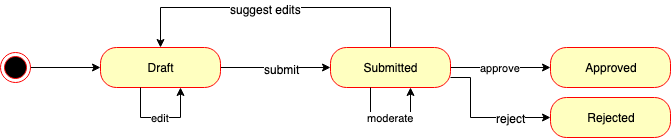

The diagram above was exported from draw.io. Its source (the exported page's mxGraphModel, read from the mxfile embedded in the PNG):
<mxGraphModel dx="667" dy="351" grid="1" gridSize="10" guides="1" tooltips="1" connect="1" arrows="1" fold="1" page="1" pageScale="1" pageWidth="1100" pageHeight="850" background="#ffffff" math="0" shadow="0">
  <root>
    <mxCell id="0" />
    <mxCell id="1" parent="0" />
    <mxCell id="9qXSY4mAGDJ1LotS7s42-5" value="" style="edgeStyle=orthogonalEdgeStyle;rounded=0;orthogonalLoop=1;jettySize=auto;html=1;entryX=0;entryY=0.5;entryDx=0;entryDy=0;" parent="1" source="9qXSY4mAGDJ1LotS7s42-1" target="9qXSY4mAGDJ1LotS7s42-2" edge="1">
      <mxGeometry relative="1" as="geometry">
        <mxPoint x="130" y="105" as="targetPoint" />
      </mxGeometry>
    </mxCell>
    <mxCell id="9qXSY4mAGDJ1LotS7s42-1" value="" style="ellipse;html=1;shape=endState;fillColor=#000000;strokeColor=#ff0000;" parent="1" vertex="1">
      <mxGeometry x="20" y="95" width="30" height="30" as="geometry" />
    </mxCell>
    <mxCell id="9qXSY4mAGDJ1LotS7s42-11" style="edgeStyle=orthogonalEdgeStyle;rounded=0;orthogonalLoop=1;jettySize=auto;html=1;entryX=0;entryY=0.5;entryDx=0;entryDy=0;" parent="1" source="9qXSY4mAGDJ1LotS7s42-2" target="9qXSY4mAGDJ1LotS7s42-8" edge="1">
      <mxGeometry relative="1" as="geometry" />
    </mxCell>
    <mxCell id="9qXSY4mAGDJ1LotS7s42-12" value="submit" style="text;html=1;resizable=0;points=[];align=center;verticalAlign=middle;labelBackgroundColor=#ffffff;" parent="9qXSY4mAGDJ1LotS7s42-11" vertex="1" connectable="0">
      <mxGeometry x="0.1091" y="-1" relative="1" as="geometry">
        <mxPoint as="offset" />
      </mxGeometry>
    </mxCell>
    <mxCell id="9qXSY4mAGDJ1LotS7s42-2" value="Draft" style="rounded=1;whiteSpace=wrap;html=1;arcSize=40;fontColor=#000000;fillColor=#ffffc0;strokeColor=#ff0000;" parent="1" vertex="1">
      <mxGeometry x="120" y="90" width="120" height="40" as="geometry" />
    </mxCell>
    <mxCell id="9qXSY4mAGDJ1LotS7s42-13" value="approve" style="edgeStyle=orthogonalEdgeStyle;rounded=0;orthogonalLoop=1;jettySize=auto;html=1;" parent="1" source="9qXSY4mAGDJ1LotS7s42-8" target="9qXSY4mAGDJ1LotS7s42-9" edge="1">
      <mxGeometry relative="1" as="geometry" />
    </mxCell>
    <mxCell id="9qXSY4mAGDJ1LotS7s42-14" style="edgeStyle=orthogonalEdgeStyle;rounded=0;orthogonalLoop=1;jettySize=auto;html=1;entryX=0;entryY=0.5;entryDx=0;entryDy=0;exitX=1;exitY=0.75;exitDx=0;exitDy=0;" parent="1" source="9qXSY4mAGDJ1LotS7s42-8" target="9qXSY4mAGDJ1LotS7s42-10" edge="1">
      <mxGeometry relative="1" as="geometry">
        <Array as="points">
          <mxPoint x="490" y="120" />
          <mxPoint x="490" y="160" />
        </Array>
      </mxGeometry>
    </mxCell>
    <mxCell id="9qXSY4mAGDJ1LotS7s42-15" value="&lt;div&gt;reject&lt;/div&gt;" style="text;html=1;resizable=0;points=[];align=center;verticalAlign=middle;labelBackgroundColor=#ffffff;" parent="9qXSY4mAGDJ1LotS7s42-14" vertex="1" connectable="0">
      <mxGeometry x="0.5765" relative="1" as="geometry">
        <mxPoint x="-10" as="offset" />
      </mxGeometry>
    </mxCell>
    <mxCell id="9qXSY4mAGDJ1LotS7s42-17" style="edgeStyle=orthogonalEdgeStyle;rounded=0;orthogonalLoop=1;jettySize=auto;html=1;" parent="1" source="9qXSY4mAGDJ1LotS7s42-8" target="9qXSY4mAGDJ1LotS7s42-2" edge="1">
      <mxGeometry relative="1" as="geometry">
        <Array as="points">
          <mxPoint x="410" y="50" />
          <mxPoint x="180" y="50" />
        </Array>
      </mxGeometry>
    </mxCell>
    <mxCell id="9qXSY4mAGDJ1LotS7s42-18" value="suggest edits" style="text;html=1;resizable=0;points=[];align=center;verticalAlign=middle;labelBackgroundColor=#ffffff;" parent="9qXSY4mAGDJ1LotS7s42-17" vertex="1" connectable="0">
      <mxGeometry x="0.0645" y="1" relative="1" as="geometry">
        <mxPoint as="offset" />
      </mxGeometry>
    </mxCell>
    <mxCell id="9qXSY4mAGDJ1LotS7s42-8" value="&lt;div&gt;Submitted&lt;/div&gt;" style="rounded=1;whiteSpace=wrap;html=1;arcSize=40;fontColor=#000000;fillColor=#ffffc0;strokeColor=#ff0000;" parent="1" vertex="1">
      <mxGeometry x="350" y="90" width="120" height="40" as="geometry" />
    </mxCell>
    <mxCell id="9qXSY4mAGDJ1LotS7s42-9" value="Approved" style="rounded=1;whiteSpace=wrap;html=1;arcSize=40;fontColor=#000000;fillColor=#ffffc0;strokeColor=#ff0000;" parent="1" vertex="1">
      <mxGeometry x="570" y="90" width="120" height="40" as="geometry" />
    </mxCell>
    <mxCell id="9qXSY4mAGDJ1LotS7s42-10" value="Rejected" style="rounded=1;whiteSpace=wrap;html=1;arcSize=40;fontColor=#000000;fillColor=#ffffc0;strokeColor=#ff0000;" parent="1" vertex="1">
      <mxGeometry x="570" y="140" width="120" height="40" as="geometry" />
    </mxCell>
    <mxCell id="9qXSY4mAGDJ1LotS7s42-16" value="edit" style="edgeStyle=orthogonalEdgeStyle;rounded=0;orthogonalLoop=1;jettySize=auto;html=1;elbow=vertical;" parent="1" source="9qXSY4mAGDJ1LotS7s42-2" target="9qXSY4mAGDJ1LotS7s42-2" edge="1">
      <mxGeometry relative="1" as="geometry">
        <Array as="points">
          <mxPoint x="200" y="160" />
        </Array>
      </mxGeometry>
    </mxCell>
    <mxCell id="9qXSY4mAGDJ1LotS7s42-21" value="moderate" style="edgeStyle=orthogonalEdgeStyle;rounded=0;orthogonalLoop=1;jettySize=auto;html=1;elbow=horizontal;" parent="1" source="9qXSY4mAGDJ1LotS7s42-8" target="9qXSY4mAGDJ1LotS7s42-8" edge="1">
      <mxGeometry relative="1" as="geometry">
        <Array as="points">
          <mxPoint x="390" y="160" />
        </Array>
      </mxGeometry>
    </mxCell>
  </root>
</mxGraphModel>